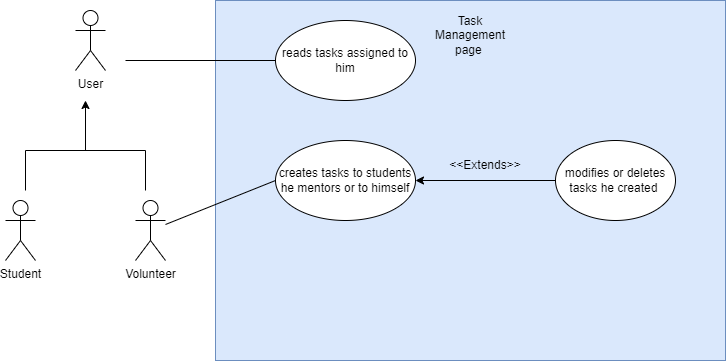

The diagram above was exported from draw.io. Its source (the exported page's mxGraphModel, read from the mxfile embedded in the PNG):
<mxGraphModel dx="1038" dy="678" grid="1" gridSize="10" guides="1" tooltips="1" connect="1" arrows="1" fold="1" page="1" pageScale="1" pageWidth="827" pageHeight="1169" math="0" shadow="0">
  <root>
    <mxCell id="0" />
    <mxCell id="1" parent="0" />
    <mxCell id="LkgbnSnGK3oGvsAam6HZ-1" value="User" style="shape=umlActor;verticalLabelPosition=bottom;verticalAlign=top;html=1;outlineConnect=0;" parent="1" vertex="1">
      <mxGeometry x="110" y="50" width="30" height="60" as="geometry" />
    </mxCell>
    <mxCell id="LkgbnSnGK3oGvsAam6HZ-2" value="Volunteer" style="shape=umlActor;verticalLabelPosition=bottom;verticalAlign=top;html=1;outlineConnect=0;" parent="1" vertex="1">
      <mxGeometry x="170" y="240" width="30" height="60" as="geometry" />
    </mxCell>
    <mxCell id="LkgbnSnGK3oGvsAam6HZ-3" value="Student" style="shape=umlActor;verticalLabelPosition=bottom;verticalAlign=top;html=1;outlineConnect=0;" parent="1" vertex="1">
      <mxGeometry x="40" y="240" width="30" height="60" as="geometry" />
    </mxCell>
    <mxCell id="LkgbnSnGK3oGvsAam6HZ-4" value="" style="endArrow=none;html=1;rounded=0;" parent="1" edge="1">
      <mxGeometry width="50" height="50" relative="1" as="geometry">
        <mxPoint x="60" y="230" as="sourcePoint" />
        <mxPoint x="60" y="190" as="targetPoint" />
      </mxGeometry>
    </mxCell>
    <mxCell id="LkgbnSnGK3oGvsAam6HZ-5" value="" style="endArrow=none;html=1;rounded=0;" parent="1" edge="1">
      <mxGeometry width="50" height="50" relative="1" as="geometry">
        <mxPoint x="180" y="230" as="sourcePoint" />
        <mxPoint x="180" y="190" as="targetPoint" />
      </mxGeometry>
    </mxCell>
    <mxCell id="LkgbnSnGK3oGvsAam6HZ-6" value="" style="endArrow=none;html=1;rounded=0;" parent="1" edge="1">
      <mxGeometry width="50" height="50" relative="1" as="geometry">
        <mxPoint x="60" y="190" as="sourcePoint" />
        <mxPoint x="180" y="190" as="targetPoint" />
      </mxGeometry>
    </mxCell>
    <mxCell id="LkgbnSnGK3oGvsAam6HZ-7" value="" style="endArrow=classic;html=1;rounded=0;" parent="1" edge="1">
      <mxGeometry width="50" height="50" relative="1" as="geometry">
        <mxPoint x="120" y="190" as="sourcePoint" />
        <mxPoint x="120" y="140" as="targetPoint" />
      </mxGeometry>
    </mxCell>
    <mxCell id="LkgbnSnGK3oGvsAam6HZ-8" value="" style="rounded=0;whiteSpace=wrap;html=1;fillColor=#dae8fc;strokeColor=#6c8ebf;" parent="1" vertex="1">
      <mxGeometry x="250" y="40" width="510" height="360" as="geometry" />
    </mxCell>
    <mxCell id="LkgbnSnGK3oGvsAam6HZ-9" value="Task Management page&amp;nbsp;" style="text;html=1;strokeColor=none;fillColor=none;align=center;verticalAlign=middle;whiteSpace=wrap;rounded=0;" parent="1" vertex="1">
      <mxGeometry x="475" y="60" width="60" height="30" as="geometry" />
    </mxCell>
    <mxCell id="LkgbnSnGK3oGvsAam6HZ-10" value="reads tasks assigned to him" style="ellipse;whiteSpace=wrap;html=1;" parent="1" vertex="1">
      <mxGeometry x="310" y="60" width="140" height="80" as="geometry" />
    </mxCell>
    <mxCell id="LkgbnSnGK3oGvsAam6HZ-11" value="creates tasks to students he mentors or to himself" style="ellipse;whiteSpace=wrap;html=1;" parent="1" vertex="1">
      <mxGeometry x="310" y="180" width="140" height="80" as="geometry" />
    </mxCell>
    <mxCell id="LkgbnSnGK3oGvsAam6HZ-12" value="" style="endArrow=classic;html=1;rounded=0;exitX=0;exitY=0.5;exitDx=0;exitDy=0;" parent="1" source="LkgbnSnGK3oGvsAam6HZ-13" target="LkgbnSnGK3oGvsAam6HZ-11" edge="1">
      <mxGeometry width="50" height="50" relative="1" as="geometry">
        <mxPoint x="390" y="390" as="sourcePoint" />
        <mxPoint x="440" y="340" as="targetPoint" />
      </mxGeometry>
    </mxCell>
    <mxCell id="LkgbnSnGK3oGvsAam6HZ-13" value="modifies or deletes tasks he created&amp;nbsp;" style="ellipse;whiteSpace=wrap;html=1;" parent="1" vertex="1">
      <mxGeometry x="590" y="180" width="120" height="80" as="geometry" />
    </mxCell>
    <mxCell id="LkgbnSnGK3oGvsAam6HZ-14" value="&amp;lt;&amp;lt;Extends&amp;gt;&amp;gt;" style="text;html=1;strokeColor=none;fillColor=none;align=center;verticalAlign=middle;whiteSpace=wrap;rounded=0;" parent="1" vertex="1">
      <mxGeometry x="490" y="190" width="60" height="30" as="geometry" />
    </mxCell>
    <mxCell id="LkgbnSnGK3oGvsAam6HZ-15" value="" style="endArrow=none;html=1;rounded=0;entryX=0;entryY=0.5;entryDx=0;entryDy=0;" parent="1" source="LkgbnSnGK3oGvsAam6HZ-2" target="LkgbnSnGK3oGvsAam6HZ-11" edge="1">
      <mxGeometry width="50" height="50" relative="1" as="geometry">
        <mxPoint x="420" y="290" as="sourcePoint" />
        <mxPoint x="470" y="240" as="targetPoint" />
      </mxGeometry>
    </mxCell>
    <mxCell id="LkgbnSnGK3oGvsAam6HZ-16" value="" style="endArrow=none;html=1;rounded=0;" parent="1" target="LkgbnSnGK3oGvsAam6HZ-10" edge="1">
      <mxGeometry width="50" height="50" relative="1" as="geometry">
        <mxPoint x="160" y="100" as="sourcePoint" />
        <mxPoint x="210" y="50" as="targetPoint" />
      </mxGeometry>
    </mxCell>
  </root>
</mxGraphModel>